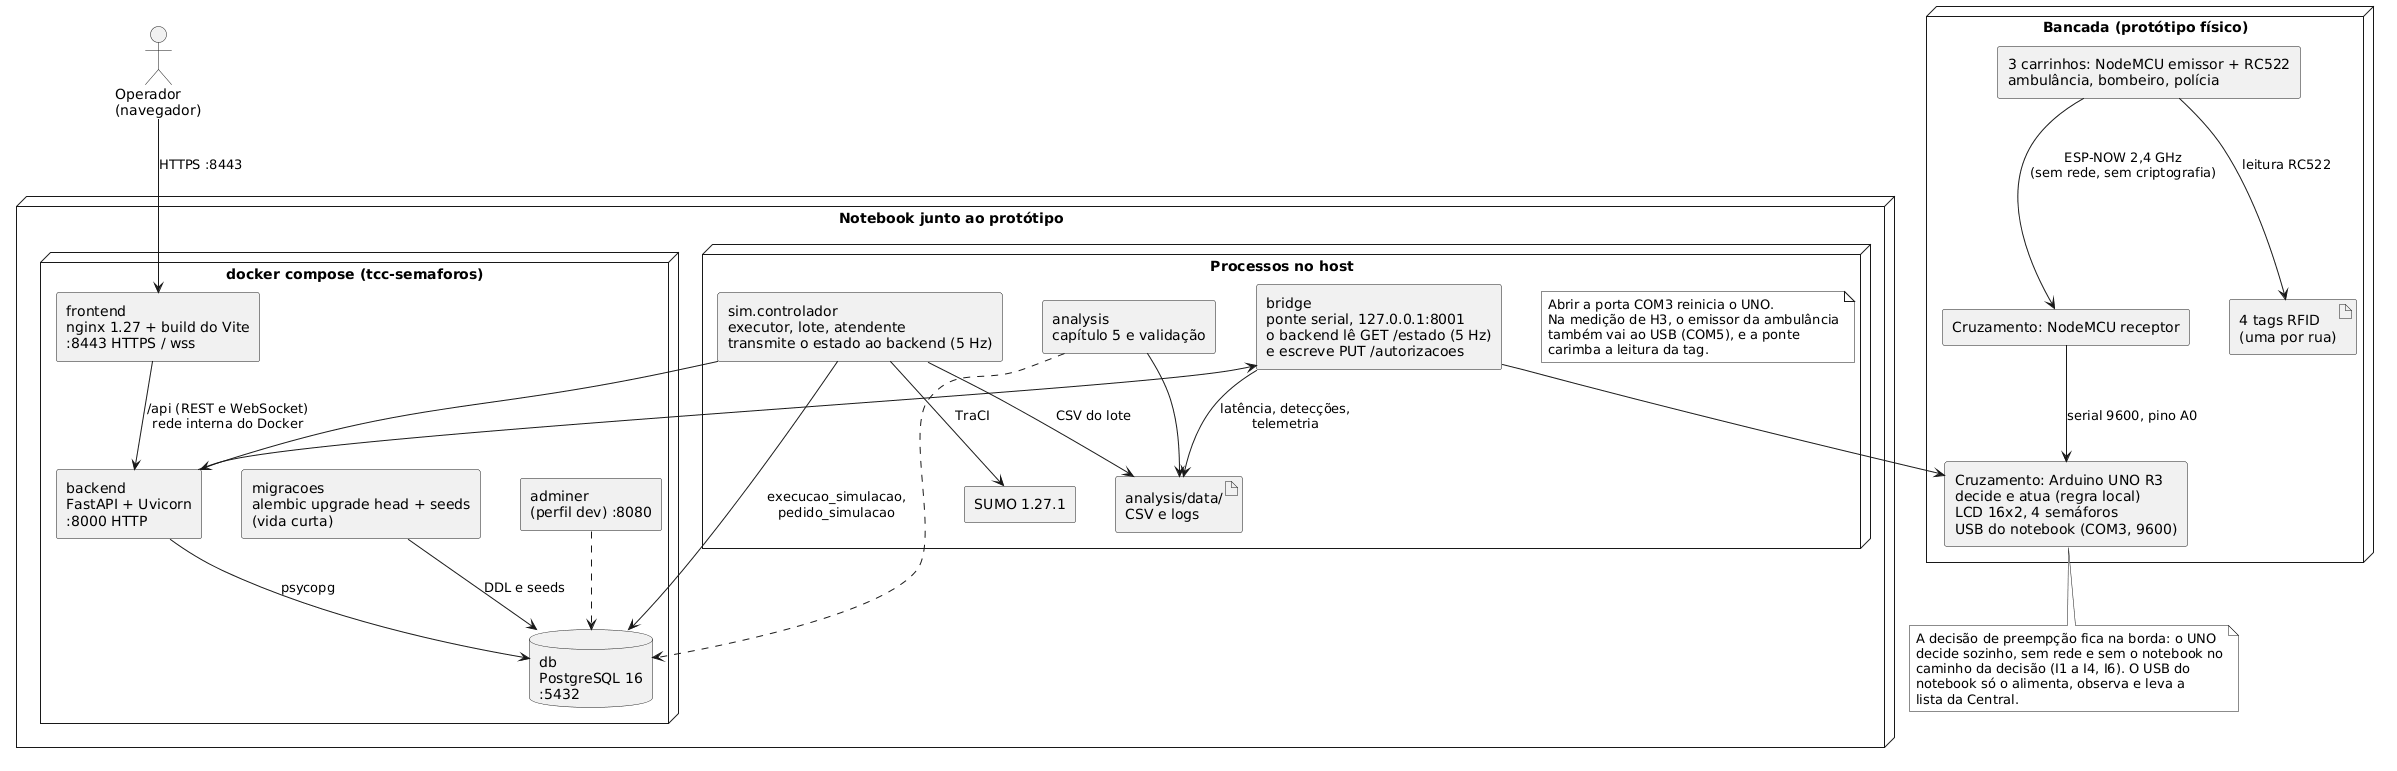

The diagram above was rendered by PlantUML. Its source (embedded in the PNG):
@startuml infraestrutura
' Diagrama de infraestrutura, implantação local — context/08 §5 e context/02 §8.
' Fontes: context/02 §1 (camadas), §3 (serviços do compose), §5 (rede do
' protótipo), §6 (HTTPS); docker-compose.yml; context/05 §2 (bancada).
' Decidido em 2026-10-08: PlantUML no lugar do draw.io, para ficar versionado e
' regenerável como os outros diagramas (context/09).
' tests/diagramas/test_infraestrutura.py confere que todo serviço do
' docker-compose.yml aparece aqui.
skinparam monochrome true
skinparam componentStyle rectangle
skinparam nodesep 40
skinparam ranksep 60

actor "Operador\n(navegador)" as Operador

node "Notebook junto ao protótipo" {
  node "docker compose (tcc-semaforos)" {
    component "frontend\nnginx 1.27 + build do Vite\n:8443 HTTPS / wss" as frontend
    component "backend\nFastAPI + Uvicorn\n:8000 HTTP" as backend
    component "migracoes\nalembic upgrade head + seeds\n(vida curta)" as migracoes
    database "db\nPostgreSQL 16\n:5432" as db
    component "adminer\n(perfil dev) :8080" as adminer
  }
  node "Processos no host" {
    component "bridge\nponte serial, 127.0.0.1:8001\no backend lê GET /estado (5 Hz)\ne escreve PUT /autorizacoes" as bridge
    component "sim.controlador\nexecutor, lote, atendente\ntransmite o estado ao backend (5 Hz)" as sim
    component "SUMO 1.27.1" as sumo
    component "analysis\ncapítulo 5 e validação" as analysis
    artifact "analysis/data/\nCSV e logs" as csv
    note as NotaBridge
      Abrir a porta COM3 reinicia o UNO.
      Na medição de H3, o emissor da ambulância
      também vai ao USB (COM5), e a ponte
      carimba a leitura da tag.
    end note
  }
}

node "Bancada (protótipo físico)" {
  component "3 carrinhos: NodeMCU emissor + RC522\nambulância, bombeiro, polícia" as emissores
  artifact "4 tags RFID\n(uma por rua)" as tags
  component "Cruzamento: NodeMCU receptor" as receptor
  component "Cruzamento: Arduino UNO R3\ndecide e atua (regra local)\nLCD 16x2, 4 semáforos\nUSB do notebook (COM3, 9600)" as uno
}

Operador --> frontend : HTTPS :8443
frontend --> backend : /api (REST e WebSocket)\nrede interna do Docker
backend --> db : psycopg
migracoes --> db : DDL e seeds
adminer ..> db
bridge <-- backend
bridge --> uno
emissores --> tags : leitura RC522
emissores --> receptor : ESP-NOW 2,4 GHz\n(sem rede, sem criptografia)
receptor --> uno : serial 9600, pino A0
sim --> sumo : TraCI
sim --> backend
sim --> db : execucao_simulacao,\npedido_simulacao
sim --> csv : CSV do lote
bridge --> csv : latência, detecções,\ntelemetria
analysis --> csv
analysis ..> db

note bottom of uno
  A decisão de preempção fica na borda: o UNO
  decide sozinho, sem rede e sem o notebook no
  caminho da decisão (I1 a I4, I6). O USB do
  notebook só o alimenta, observa e leva a
  lista da Central.
end note
@enduml